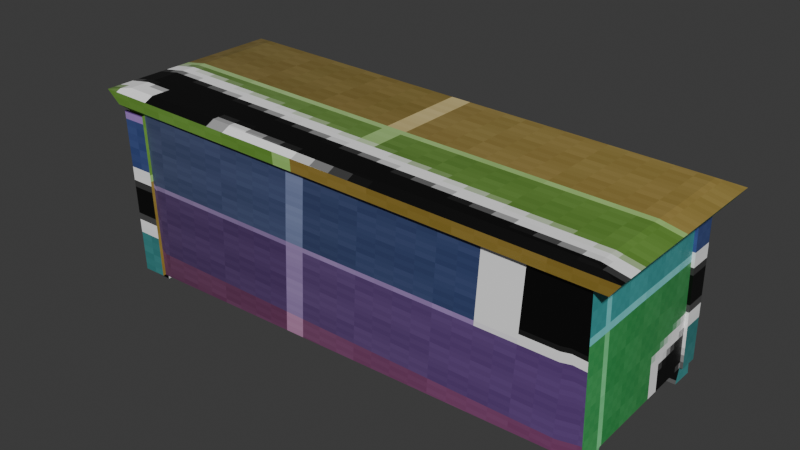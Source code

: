 # Source: cabinet.blend  (saved by Blender 5.2.45; exported with 4.5.12 LTS)
import bpy
from mathutils import Matrix  # noqa: F401  (used for matrix-valued properties, if any)

bpy.ops.wm.read_factory_settings(use_empty=True)
scene = bpy.context.scene
scene.name = 'Scene'

# ---- collections
col_collection = bpy.data.collections.new('Collection'); scene.collection.children.link(col_collection)

# ---- images (referenced by path relative to the original .blend; pixels are not part of the script)
import os
ASSET_DIR = os.environ.get("B2B_ASSET_DIR", "")  # directory of the original .blend (textures are referenced by path, not embedded)
HERE = os.path.dirname(os.path.abspath(__file__))  # packed textures are extracted next to this script under _unpacked/

def load_image(name, relpath, width, height, colorspace="sRGB"):
    """Load a texture the original file referenced (path relative to the .blend, or extracted next to this script)."""
    p = next((c for c in (os.path.join(HERE, relpath), os.path.join(ASSET_DIR, relpath)) if relpath and os.path.exists(c)), "")
    if p:
        img = bpy.data.images.load(p, check_existing=True)
        img.name = name
    else:  # same state as the original file: an image datablock whose file is absent (Cycles renders it pink)
        img = bpy.data.images.new(name, width, height)
        img.source = "FILE"
        img.filepath = "//" + (relpath or name)
    img.colorspace_settings.name = colorspace
    return img
img_thirdtry = load_image('thirdtry', '_unpacked/thirdtry.22314e36.png', 256, 256, 'sRGB')
img_td_checker = load_image('TD_Checker', '_unpacked/TD_Checker.e74cfba9.png', 128, 128, 'sRGB')

# ---- materials (node trees are filled in below, after node groups)
mat_cabinet = bpy.data.materials.new('cabinet')
mat_td_checker = bpy.data.materials.new('TD_Checker')

# ---- material node trees
mat_cabinet.use_nodes = True; mat_cabinet.node_tree.nodes.clear()
_N = mat_cabinet.node_tree.nodes; _L = mat_cabinet.node_tree.links
n0 = _N.new('ShaderNodeBsdfPrincipled'); n0.name = 'Principled BSDF'; n0.location = (-200, 100)
n0.inputs[10].default_value = 0.005
n1 = _N.new('ShaderNodeOutputMaterial'); n1.name = 'Material Output'; n1.location = (200, 100)
n2 = _N.new('ShaderNodeTexImage'); n2.name = 'Image Texture'; n2.location = (-490, 80)
n2.image = img_thirdtry
n2.interpolation = 'Closest'
_L.new(n0.outputs[0], n1.inputs[0])
_L.new(n2.outputs[0], n0.inputs[0])
n1.is_active_output = True
mat_td_checker.use_nodes = True; mat_td_checker.node_tree.nodes.clear()
_N = mat_td_checker.node_tree.nodes; _L = mat_td_checker.node_tree.links
n0 = _N.new('ShaderNodeOutputMaterial'); n0.name = 'Material Output'; n0.location = (300, 200)
n1 = _N.new('ShaderNodeBsdfPrincipled'); n1.name = 'Principled BSDF'; n1.location = (0, 200)
n1.inputs[10].default_value = 0.005
n2 = _N.new('ShaderNodeMixRGB'); n2.name = 'Mix (Legacy)'; n2.location = (-200, 200)
n2.blend_type = 'COLOR'
n2.inputs[0].default_value = 1.0
n3 = _N.new('ShaderNodeTexImage'); n3.name = 'Image Texture'; n3.location = (-500, 300)
n3.image = img_td_checker
n3.interpolation = 'Closest'
n4 = _N.new('ShaderNodeAttribute'); n4.name = 'Attribute'; n4.location = (-500, 0)
n4.attribute_name = 'td_vis'
n5 = _N.new('ShaderNodeUVMap'); n5.name = 'UV Map'; n5.location = (-1000, 220)
n5.width = 160
n6 = _N.new('ShaderNodeMapping'); n6.name = 'Mapping'; n6.location = (-800, 300)
_L.new(n1.outputs[0], n0.inputs[0])
_L.new(n2.outputs[0], n1.inputs[0])
_L.new(n3.outputs[0], n2.inputs[1])
_L.new(n4.outputs[0], n2.inputs[2])
_L.new(n5.outputs[0], n6.inputs[0])
_L.new(n6.outputs[0], n3.inputs[0])
n0.is_active_output = True

# ---- world
world_world = bpy.data.worlds.new('World'); scene.world = world_world
world_world.use_nodes = True; world_world.node_tree.nodes.clear()
_N = world_world.node_tree.nodes; _L = world_world.node_tree.links
n0 = _N.new('ShaderNodeOutputWorld'); n0.name = 'World Output'; n0.location = (200, 100)
n1 = _N.new('ShaderNodeBackground'); n1.name = 'Background'; n1.location = (-200, 100)
n1.inputs[0].default_value = (0.05088, 0.05088, 0.05088, 1.0)
_L.new(n1.outputs[0], n0.inputs[0])
n0.is_active_output = True
world_world.color = (0.05088, 0.05088, 0.05088)
world_world.sun_shadow_jitter_overblur = 0.0

# ---- meshes
me_cube = bpy.data.meshes.new('Cube')
me_cube.from_pydata([(0.9029, 0.9918, -0.9386), (0.9124, -0.9871, -0.945), (-0.9167, 0.9935, -1.057), (-0.9143, -1.006, -1.064), (0.8948, 1.02, 0.8174), (-0.9266, -1.026, 0.8052), (0.9004, -0.9801, 0.8109), (-0.9322, 0.9735, 0.8117), (-0.9729, -1.07, 0.8558), (-1.008, -1.111, 1.013), (0.994, -1.081, 0.8891), (0.9905, 1.111, 0.8889), (-1.012, 1.081, 1.013), (0.9531, 1.07, 0.7358), (0.9565, -1.042, 0.736), (-0.9763, 1.042, 0.8556), (-0.7922, 0.9946, -0.982), (-0.823, -1.005, -1.058), (-0.8043, 0.9887, 0.6964), (-0.8353, -1.024, 0.8055), (-0.908, -1.109, 1.007), (-0.9115, 1.083, 1.007), (-0.8798, 1.044, 0.8496), (-0.8764, -1.069, 0.8498), (0.8256, -0.988, -0.9507), (0.777, 1.005, 0.7994), (0.8954, 1.109, 0.8948), (0.8615, 1.069, 0.7415), (0.7891, 1.011, -0.8789), (0.8137, -0.9823, 0.8106), (0.8989, -1.083, 0.895), (0.8649, -1.044, 0.7417), (-0.9146, -0.7064, -1.063), (0.912, -0.6871, -0.944), (0.8996, -0.6801, 0.8119), (-0.9275, -0.7264, 0.8062), (0.9935, -0.7526, 0.889), (-1.009, -0.7818, 1.013), (0.956, -0.7253, 0.736), (-0.9734, -0.7534, 0.8558), (-0.8313, -0.7, -1.0), (0.8177, -0.7, -1.0), (0.9031, 0.7998, -0.9393), (-0.9315, 0.7186, 0.8109), (-1.011, 0.8019, 1.013), (-0.9758, 0.7728, 0.8556), (-0.9164, 0.7385, -1.058), (0.8955, 0.7649, 0.8166), (0.9909, 0.8311, 0.8889), (0.9535, 0.8009, 0.7359), (-0.8313, 0.745, -1.0), (0.8177, 0.745, -1.0), (-0.9157, -0.6947, -1.079), (-0.9157, -0.9947, -1.079), (-0.8313, -1.0, -1.0), (-0.8313, -0.7, -1.0), (-0.8313, 1.0, -1.098), (-0.9227, 1.0, -1.098), (0.8177, -1.0, -1.098), (0.9044, -1.0, -1.098), (0.9044, 0.745, -1.098), (0.9044, 1.0, -1.098), (0.8177, 1.0, -1.098), (0.8177, -0.7, -1.098), (0.9044, -0.7, -1.098), (-0.9227, 0.745, -1.098), (-0.8313, 0.745, -1.098), (0.8177, 0.745, -1.098), (-0.9227, -0.7, -1.098), (-0.9227, -1.0, -1.098), (-0.8313, -1.0, -1.098), (-0.8313, -0.7, -1.098), (0.8376, 0.9911, -0.9429), (-0.8254, 0.9945, -1.051), (-0.8409, 0.9759, 0.812), (0.808, 1.018, 0.8172), (-0.9202, -1.013, 1.057), (-0.8289, -1.012, 1.051), (0.9033, 1.013, 0.9432), (0.9905, 1.111, 0.8889), (0.7736, 1.038, -0.8641), (0.7891, 1.049, -0.8788), (-0.7922, 1.032, -0.9818), (-0.777, 1.022, -0.9651), (-0.8044, 1.026, 0.6965), (-0.7891, 1.055, 0.7473), (0.7769, 1.043, 0.7996), (0.7617, 1.095, 0.7176), (0.906, -0.6867, 0.9434), (0.9065, -0.9867, 0.9434), (-0.923, 0.7317, 1.057), (-0.9234, 0.9867, 1.057), (0.8165, 1.012, 0.9486), (0.994, -1.081, 0.8891), (-0.908, -1.109, 1.007), (-1.008, -1.111, 1.013), (0.9935, -0.7526, 0.889), (-1.011, 0.8019, 1.013), (-1.012, 1.081, 1.013), (0.8954, 1.109, 0.8948), (0.8197, -0.988, 0.9488), (-0.8321, 0.988, 1.051), (0.8989, -1.083, 0.895), (-0.9115, 1.083, 1.007), (-0.8294, -0.712, 1.051), (0.8192, -0.688, 0.9488), (0.9037, 0.7583, 0.9433), (-0.9207, -0.7133, 1.057), (0.9909, 0.8311, 0.8889), (-1.009, -0.7818, 1.013), (-0.8317, 0.733, 1.051), (0.8169, 0.757, 0.9487), (-0.9157, -0.6947, -1.079), (-0.9157, -0.9947, -1.079), (0.9056, 1.02, 0.8174), (0.9137, 0.9918, -0.9386), (0.9139, 0.7998, -0.9393), (0.8188, 1.018, 0.8172), (0.8484, 0.9911, -0.9429), (0.9063, 0.7649, 0.8166), (0.9056, 1.044, 0.8174), (0.9137, 1.016, -0.9386), (0.9139, 0.824, -0.9393), (0.8188, 1.042, 0.8172), (0.8484, 1.015, -0.9429), (0.9063, 0.789, 0.8166), (-0.9365, -0.7064, -1.063), (-0.9361, -1.006, -1.064), (-0.9485, -1.026, 0.8052), (-0.8571, -1.024, 0.8055), (-0.8448, -1.005, -1.058), (-0.9493, -0.7264, 0.8062), (-0.9365, -0.7401, -1.063), (-0.9361, -1.04, -1.064), (-0.9485, -1.06, 0.8052), (-0.8571, -1.058, 0.8055), (-0.8448, -1.039, -1.058), (-0.9493, -0.7601, 0.8062)], [], [(74, 7, 15, 22), (41, 33, 64, 63), (35, 5, 8, 39), (72, 75, 117, 118), (33, 34, 6, 1), (46, 43, 7, 2), (3, 17, 130, 127), (23, 20, 9, 8), (45, 44, 12, 15), (38, 36, 10, 14), (27, 26, 11, 13), (29, 6, 14, 31), (47, 4, 13, 49), (5, 19, 23, 8), (15, 12, 21, 22), (31, 30, 20, 23), (24, 29, 19, 17), (2, 7, 74, 73), (17, 3, 53, 54), (75, 74, 22, 27), (4, 75, 27, 13), (1, 6, 29, 24), (14, 10, 30, 31), (21, 12, 98, 103), (19, 29, 31, 23), (22, 21, 26, 27), (88, 89, 93, 96), (40, 41, 24, 17), (10, 36, 96, 93), (50, 51, 41, 40), (44, 37, 109, 97), (37, 9, 95, 109), (46, 50, 40, 32), (26, 21, 103, 99), (6, 34, 38, 14), (49, 48, 36, 38), (8, 9, 37, 39), (32, 3, 127, 126), (42, 47, 34, 33), (43, 35, 39, 45), (20, 30, 102, 94), (51, 42, 33, 41), (9, 20, 94, 95), (36, 48, 108, 96), (50, 46, 65, 66), (11, 26, 99, 79), (7, 43, 45, 15), (0, 72, 118, 115), (13, 11, 48, 49), (46, 2, 57, 65), (48, 11, 79, 108), (30, 10, 93, 102), (73, 72, 51, 50), (12, 44, 97, 98), (34, 47, 49, 38), (39, 37, 44, 45), (32, 35, 43, 46), (33, 1, 59, 64), (32, 40, 55, 52), (40, 17, 54, 55), (3, 32, 52, 53), (63, 64, 59, 58), (62, 61, 60, 67), (57, 56, 66, 65), (68, 71, 70, 69), (51, 72, 62, 67), (53, 52, 68, 69), (54, 53, 69, 70), (24, 41, 63, 58), (42, 51, 67, 60), (1, 24, 58, 59), (55, 54, 70, 71), (2, 73, 56, 57), (52, 55, 71, 68), (72, 0, 61, 62), (73, 50, 66, 56), (0, 42, 60, 61), (16, 28, 72, 73), (18, 16, 73, 74), (25, 18, 74, 75), (28, 25, 75, 72), (92, 78, 79, 99), (104, 107, 76, 77), (90, 91, 98, 97), (77, 76, 95, 94), (81, 82, 83, 80), (85, 83, 82, 84), (84, 86, 87, 85), (86, 81, 80, 87), (28, 16, 82, 81), (83, 85, 87, 80), (25, 28, 81, 86), (16, 18, 84, 82), (18, 25, 86, 84), (100, 77, 94, 102), (91, 101, 103, 98), (105, 104, 77, 100), (88, 105, 100, 89), (89, 100, 102, 93), (101, 92, 99, 103), (106, 111, 105, 88), (111, 110, 104, 105), (76, 107, 109, 95), (106, 88, 96, 108), (110, 90, 107, 104), (101, 91, 90, 110), (78, 106, 108, 79), (92, 101, 110, 111), (78, 92, 111, 106), (107, 90, 97, 109), (52, 53, 113, 112), (113, 53, 52), (115, 118, 124, 121), (114, 119, 125, 120), (47, 42, 116, 119), (4, 47, 119, 114), (75, 4, 114, 117), (42, 0, 115, 116), (124, 123, 120, 121), (121, 120, 125, 122), (116, 115, 121, 122), (119, 116, 122, 125), (118, 117, 123, 124), (117, 114, 120, 123), (127, 130, 136, 133), (128, 131, 137, 134), (35, 32, 126, 131), (5, 35, 131, 128), (17, 19, 129, 130), (19, 5, 128, 129), (136, 135, 134, 133), (133, 134, 137, 132), (131, 126, 132, 137), (130, 129, 135, 136), (129, 128, 134, 135), (126, 127, 133, 132)])
me_cube.polygons.foreach_set('material_index', [1, 1, 1, 1, 1, 1, 1, 1, 1, 1, 1, 1, 1, 1, 1, 1, 1, 1, 1, 1, 1, 1, 1, 1, 1, 1, 1, 1, 1, 1, 1, 1, 1, 1, 1, 1, 1, 1, 1, 1, 1, 1, 1, 1, 1, 1, 1, 1, 1, 1, 1, 1, 1, 1, 1, 1, 1, 1, 1, 1, 1, 1, 1, 1, 1, 1, 1, 1, 1, 1, 1, 1, 1, 1, 1, 1, 1, 1, 1, 1, 1, 1, 1, 1, 1, 1, 1, 1, 1, 1, 1, 1, 1, 1, 1, 1, 1, 1, 1, 1, 1, 1, 1, 1, 1, 1, 1, 1, 1, 1, 1, 1, 1, 1, 1, 1, 1, 1, 1, 1, 1, 1, 1, 1, 1, 1, 1, 1, 1, 1, 1, 1, 1, 1, 1, 1])
_uv = me_cube.uv_layers.new(name='UVMap')
_uv.uv.foreach_set('vector', [0.5743, 0.1794, 0.5736, 0.1684, 0.5788, 0.163, 0.5788, 0.1746, 0.3552, 0.6126, 0.3614, 0.622, 0.3458, 0.622, 0.3453, 0.6132, 0.1743, 0.1966, 0.1439, 0.1967, 0.1395, 0.1912, 0.1716, 0.1912, 0.38, 0.3933, 0.5871, 0.3767, 0.5871, 0.378, 0.3801, 0.3946, 0.3843, 0.7524, 0.5628, 0.7511, 0.5628, 0.7821, 0.3843, 0.7834, 0.3229, 0.3885, 0.3209, 0.1961, 0.3467, 0.196, 0.3488, 0.3884, 0.9276, 0.1883, 0.9175, 0.1865, 0.9264, 0.1952, 0.9277, 0.1861, 0.3246, 0.7985, 0.3289, 0.7823, 0.3391, 0.7823, 0.3345, 0.7985, 0.3264, 0.1912, 0.3293, 0.1748, 0.3577, 0.1748, 0.3537, 0.1912, 0.5559, 0.8045, 0.5587, 0.7886, 0.5922, 0.7886, 0.5882, 0.8045, 0.5788, 0.3838, 0.5973, 0.3868, 0.5973, 0.3982, 0.5788, 0.3948, 0.7546, 0.5113, 0.7649, 0.5108, 0.7717, 0.5199, 0.7608, 0.5196, 0.5562, 0.3854, 0.5842, 0.3853, 0.5897, 0.3947, 0.5601, 0.3947, 0.3293, 0.8036, 0.32, 0.803, 0.3246, 0.7985, 0.3345, 0.7985, 0.5788, 0.163, 0.5973, 0.1577, 0.5973, 0.1697, 0.5788, 0.1746, 0.1465, 0.7985, 0.1441, 0.7823, 0.3289, 0.7823, 0.3246, 0.7985, 0.896, 0.3606, 0.6243, 0.3558, 0.6299, 0.1814, 0.9175, 0.1865, 0.3539, 0.1843, 0.5736, 0.1684, 0.5743, 0.1794, 0.3552, 0.1952, 0.5868, 0.63, 0.5773, 0.6285, 0.5768, 0.63, 0.5873, 0.6238, 0.5691, 0.4929, 0.771, 0.5024, 0.7758, 0.4981, 0.562, 0.5021, 0.5584, 0.4924, 0.5691, 0.4929, 0.562, 0.5021, 0.5507, 0.5024, 0.9028, 0.3692, 0.6208, 0.3647, 0.6243, 0.3558, 0.896, 0.3606, 0.1371, 0.7985, 0.1343, 0.7823, 0.1441, 0.7823, 0.1465, 0.7985, 0.3622, 0.3973, 0.3622, 0.3973, 0.3622, 0.3973, 0.3622, 0.3973, 0.56, 0.5199, 0.7546, 0.5113, 0.7608, 0.5196, 0.5549, 0.515, 0.5788, 0.1746, 0.5973, 0.1697, 0.5973, 0.3868, 0.5788, 0.3838, 0.3179, 0.5993, 0.3484, 0.5993, 0.358, 0.6085, 0.3246, 0.6085, 0.4169, 0.1401, 0.8089, 0.1491, 0.8094, 0.1401, 0.4169, 0.1573, 0.3622, 0.3973, 0.3622, 0.3973, 0.3622, 0.3973, 0.3622, 0.3973, 0.9039, 0.9098, 0.9026, 0.948, 0.2626, 0.948, 0.2638, 0.9098, 0.3622, 0.3973, 0.3622, 0.3973, 0.3622, 0.3973, 0.3622, 0.3973, 0.3622, 0.3973, 0.3622, 0.3973, 0.3622, 0.3973, 0.3622, 0.3973, 0.5492, 0.5438, 0.5484, 0.5359, 0.7367, 0.5353, 0.7375, 0.5438, 0.3622, 0.3973, 0.3622, 0.3973, 0.3622, 0.3973, 0.3622, 0.3973, 0.3643, 0.3861, 0.3973, 0.3859, 0.3923, 0.3947, 0.3575, 0.3947, 0.4005, 0.8045, 0.3974, 0.7886, 0.5587, 0.7886, 0.5559, 0.8045, 0.1395, 0.1912, 0.1354, 0.1748, 0.1687, 0.1748, 0.1716, 0.1912, 0.7597, 0.3994, 0.7595, 0.4302, 0.7594, 0.4302, 0.7596, 0.3994, 0.3843, 0.5989, 0.5628, 0.6019, 0.5628, 0.7511, 0.3843, 0.7524, 0.3209, 0.1961, 0.1743, 0.1966, 0.1716, 0.1912, 0.3264, 0.1912, 0.3622, 0.3973, 0.3622, 0.3973, 0.3622, 0.3973, 0.3622, 0.3973, 0.378, 0.6045, 0.3843, 0.5989, 0.3843, 0.7524, 0.3785, 0.7537, 0.3622, 0.3973, 0.3622, 0.3973, 0.3622, 0.3973, 0.3622, 0.3973, 0.3622, 0.3973, 0.3622, 0.3973, 0.3622, 0.3973, 0.3622, 0.3973, 0.3452, 0.6318, 0.351, 0.6231, 0.3551, 0.6225, 0.3551, 0.6318, 0.3622, 0.3973, 0.3622, 0.3973, 0.3622, 0.3973, 0.3622, 0.3973, 0.3467, 0.196, 0.3209, 0.1961, 0.3264, 0.1912, 0.3537, 0.1912, 0.3634, 0.3972, 0.3701, 0.3972, 0.369, 0.3973, 0.3623, 0.3973, 0.373, 0.8045, 0.369, 0.7886, 0.3974, 0.7886, 0.4005, 0.8045, 0.3229, 0.3885, 0.3488, 0.3884, 0.3494, 0.3926, 0.3236, 0.3926, 0.3622, 0.3973, 0.3622, 0.3973, 0.3622, 0.3973, 0.3622, 0.3973, 0.3622, 0.3973, 0.3622, 0.3973, 0.3622, 0.3973, 0.3622, 0.3973, 0.3552, 0.1952, 0.38, 0.3933, 0.3719, 0.3908, 0.3599, 0.1935, 0.3622, 0.3973, 0.3622, 0.3973, 0.3622, 0.3973, 0.3622, 0.3973, 0.3973, 0.3859, 0.5562, 0.3854, 0.5601, 0.3947, 0.3923, 0.3947, 0.1716, 0.1912, 0.1687, 0.1748, 0.3293, 0.1748, 0.3264, 0.1912, 0.1764, 0.389, 0.1743, 0.1966, 0.3209, 0.1961, 0.3229, 0.3885, 0.3843, 0.7524, 0.3843, 0.7834, 0.3687, 0.7848, 0.3686, 0.7538, 0.5702, 0.6247, 0.5767, 0.6334, 0.5767, 0.6334, 0.5685, 0.6246, 0.3453, 0.6451, 0.314, 0.6451, 0.3157, 0.6393, 0.3453, 0.6451, 0.7595, 0.4302, 0.7597, 0.3994, 0.7614, 0.3982, 0.7611, 0.4291, 0.3486, 0.6299, 0.3485, 0.6305, 0.3096, 0.6305, 0.3097, 0.6299, 0.5963, 0.5824, 0.5963, 0.583, 0.5634, 0.583, 0.5634, 0.5824, 0.3494, 0.3926, 0.3494, 0.3931, 0.3236, 0.3931, 0.3236, 0.3926, 0.7685, 0.3808, 0.7695, 0.3809, 0.7688, 0.4481, 0.7678, 0.448, 0.5634, 0.5695, 0.5952, 0.5622, 0.5963, 0.5824, 0.5634, 0.5824, 0.7637, 0.4468, 0.7644, 0.3796, 0.7685, 0.3808, 0.7678, 0.448, 0.5667, 0.6235, 0.5747, 0.6149, 0.5766, 0.6142, 0.5766, 0.6235, 0.3112, 0.6106, 0.3486, 0.617, 0.3486, 0.6299, 0.3097, 0.6299, 0.583, 0.6047, 0.5768, 0.6139, 0.5665, 0.6139, 0.5665, 0.6047, 0.9028, 0.3692, 0.896, 0.3606, 0.9277, 0.3601, 0.9274, 0.3687, 0.314, 0.6289, 0.3442, 0.6289, 0.3442, 0.6389, 0.314, 0.6389, 0.3539, 0.1843, 0.3552, 0.1952, 0.3497, 0.1948, 0.349, 0.1839, 0.5685, 0.6246, 0.5767, 0.6334, 0.5666, 0.6334, 0.5666, 0.6238, 0.5672, 0.6022, 0.5668, 0.5956, 0.5829, 0.5956, 0.5828, 0.6044, 0.5676, 0.5866, 0.5927, 0.5813, 0.5927, 0.5914, 0.567, 0.5914, 0.5679, 0.5474, 0.5872, 0.5474, 0.5927, 0.5637, 0.567, 0.5637, 0.3636, 0.1986, 0.3873, 0.3871, 0.38, 0.3933, 0.3552, 0.1952, 0.561, 0.1846, 0.3636, 0.1986, 0.3552, 0.1952, 0.5743, 0.1794, 0.5847, 0.3731, 0.561, 0.1846, 0.5743, 0.1794, 0.5871, 0.3767, 0.3873, 0.3871, 0.5847, 0.3731, 0.5871, 0.3767, 0.38, 0.3933, 0.1452, 0.5903, 0.145, 0.5993, 0.1351, 0.6085, 0.1353, 0.5987, 0.3202, 0.4198, 0.3203, 0.4103, 0.3508, 0.4103, 0.3507, 0.4198, 0.1734, 0.4103, 0.1475, 0.4103, 0.1378, 0.4014, 0.1662, 0.4014, 0.3507, 0.4198, 0.3508, 0.4103, 0.3607, 0.4014, 0.3606, 0.4117, 0.97, 0.5767, 0.9714, 0.8732, 0.9569, 0.8703, 0.9561, 0.5, 0.7831, 0.87, 0.9569, 0.8703, 0.9714, 0.8732, 0.83, 0.8732, 0.5535, 0.5055, 0.7458, 0.5055, 0.7443, 0.5121, 0.5552, 0.5091, 0.7738, 0.4799, 0.5652, 0.4796, 0.567, 0.4809, 0.7636, 0.4733, 0.5652, 0.4843, 0.5494, 0.4846, 0.5494, 0.4799, 0.5652, 0.4796, 0.9569, 0.8703, 0.7831, 0.87, 0.7874, 0.4997, 0.9561, 0.5, 0.7738, 0.4846, 0.5652, 0.4843, 0.5652, 0.4796, 0.7738, 0.4799, 0.7392, 0.5469, 0.5705, 0.5469, 0.5705, 0.5431, 0.7392, 0.5431, 0.5535, 0.5009, 0.7457, 0.5009, 0.7458, 0.5055, 0.5535, 0.5055, 0.3485, 0.5903, 0.3507, 0.4198, 0.3606, 0.4117, 0.3582, 0.5987, 0.1475, 0.4103, 0.1474, 0.4198, 0.1377, 0.4117, 0.1378, 0.4014, 0.318, 0.5903, 0.3202, 0.4198, 0.3507, 0.4198, 0.3485, 0.5903, 0.3179, 0.5993, 0.318, 0.5903, 0.3485, 0.5903, 0.3484, 0.5993, 0.3484, 0.5993, 0.3485, 0.5903, 0.3582, 0.5987, 0.358, 0.6085, 0.1474, 0.4198, 0.1452, 0.5903, 0.1353, 0.5987, 0.1377, 0.4117, 0.171, 0.5993, 0.1711, 0.5903, 0.318, 0.5903, 0.3179, 0.5993, 0.1711, 0.5903, 0.1733, 0.4198, 0.3202, 0.4198, 0.318, 0.5903, 0.3508, 0.4103, 0.3203, 0.4103, 0.3273, 0.4014, 0.3607, 0.4014, 0.171, 0.5993, 0.3179, 0.5993, 0.3246, 0.6085, 0.1636, 0.6085, 0.1733, 0.4198, 0.1734, 0.4103, 0.3203, 0.4103, 0.3202, 0.4198, 0.1474, 0.4198, 0.1475, 0.4103, 0.1734, 0.4103, 0.1733, 0.4198, 0.145, 0.5993, 0.171, 0.5993, 0.1636, 0.6085, 0.1351, 0.6085, 0.1452, 0.5903, 0.1474, 0.4198, 0.1733, 0.4198, 0.1711, 0.5903, 0.145, 0.5993, 0.1452, 0.5903, 0.1711, 0.5903, 0.171, 0.5993, 0.3203, 0.4103, 0.1734, 0.4103, 0.1662, 0.4014, 0.3273, 0.4014, 0.3622, 0.3973, 0.3622, 0.3973, 0.3622, 0.3973, 0.3622, 0.3973, 0.3622, 0.3973, 0.3622, 0.3973, 0.3622, 0.3973, 0.5534, 0.3962, 0.5534, 0.3981, 0.5449, 0.3981, 0.5448, 0.3962, 0.7473, 0.4376, 0.7473, 0.4637, 0.7473, 0.4612, 0.7473, 0.4352, 0.7474, 0.5953, 0.5708, 0.5953, 0.5707, 0.5942, 0.7474, 0.5942, 0.5671, 0.6336, 0.5927, 0.6336, 0.5927, 0.6347, 0.5671, 0.6347, 0.5871, 0.3767, 0.5877, 0.3871, 0.5878, 0.3884, 0.5871, 0.378, 0.3288, 0.397, 0.4083, 0.397, 0.4083, 0.3973, 0.3288, 0.3973, 0.7477, 0.4929, 0.5707, 0.4929, 0.5709, 0.484, 0.7474, 0.4862, 0.5707, 0.4387, 0.7473, 0.4352, 0.7473, 0.4612, 0.5707, 0.4583, 0.3288, 0.3973, 0.4083, 0.3973, 0.4183, 0.3973, 0.3388, 0.3973, 0.7473, 0.4637, 0.5708, 0.4607, 0.5707, 0.4583, 0.7473, 0.4612, 0.3665, 0.3946, 0.5435, 0.3946, 0.5435, 0.3971, 0.3665, 0.3971, 0.3555, 0.6223, 0.3643, 0.6223, 0.3643, 0.6248, 0.3556, 0.6248, 0.1334, 0.804, 0.1342, 0.804, 0.1342, 0.8075, 0.1335, 0.8075, 0.3953, 0.3973, 0.3603, 0.3973, 0.3643, 0.3973, 0.3992, 0.3973, 0.5524, 0.3946, 0.7403, 0.3946, 0.7403, 0.3968, 0.5524, 0.3968, 0.5973, 0.5941, 0.5671, 0.5941, 0.5671, 0.5919, 0.5973, 0.5919, 0.9175, 0.1865, 0.6299, 0.1814, 0.6271, 0.1904, 0.9264, 0.1952, 0.3821, 0.3975, 0.3596, 0.3975, 0.3542, 0.3975, 0.3767, 0.3975, 0.5716, 0.4646, 0.759, 0.4646, 0.759, 0.4739, 0.571, 0.4739, 0.7594, 0.4337, 0.5706, 0.4337, 0.5708, 0.4029, 0.7596, 0.4029, 0.5708, 0.3994, 0.7596, 0.3994, 0.7596, 0.4029, 0.5708, 0.4029, 0.1342, 0.804, 0.3257, 0.804, 0.3258, 0.8075, 0.1342, 0.8075, 0.5863, 0.6175, 0.5771, 0.6175, 0.5771, 0.614, 0.5862, 0.614, 0.7596, 0.3994, 0.7594, 0.4302, 0.7594, 0.4337, 0.7596, 0.4029])
me_cube.materials.append(mat_cabinet)
me_cube.materials.append(mat_td_checker)
me_cube.use_mirror_vertex_groups = False
me_cube.update()

# ---- objects
ob_cube = bpy.data.objects.new('Cube', me_cube)

# ---- transforms, parenting, visibility, modifiers, constraints
ob_cube.location = (0.0, 0.0, 0.0)
ob_cube.scale = (0.9, 0.3, 0.3)
ob_cube.lock_rotations_4d = False
ob_cube.empty_display_type = 'ARROWS'
ob_cube.lineart.crease_threshold = 0.0

# ---- collection membership
col_collection.objects.link(ob_cube)

# ---- scene / render settings (as saved in the file)
scene.frame_start = 1; scene.frame_end = 250; scene.frame_set(1)
scene.render.engine = 'BLENDER_EEVEE_NEXT'
scene.render.bake_bias = 0.0
scene.render.bake_samples = 0
scene.render.compositor_device = 'GPU'
scene.eevee.use_volume_custom_range = False
scene.eevee.fast_gi_thickness_near = 0.1
scene.eevee.fast_gi_thickness_far = 0.0
scene.eevee.ray_tracing_options.screen_trace_thickness = 0.1
bpy.context.view_layer.update()

# ---- added for rendering (the .blend has no active camera and no usable light): camera, sun
cam_auto = bpy.data.cameras.new('AutoCamera')
cam_auto.lens = 50.0
cam_auto.sensor_width = 36.0
cam_auto.clip_end = 1000.0
ob_auto_camera = bpy.data.objects.new('AutoCamera', cam_auto)
scene.collection.objects.link(ob_auto_camera)
ob_auto_camera.location = (1.87014, -2.25368, 1.49623)
ob_auto_camera.rotation_euler = (1.09748, -7.21219e-08, 0.694738)
scene.camera = ob_auto_camera
light_auto_sun = bpy.data.lights.new('AutoSun', 'SUN')
light_auto_sun.energy = 3.0
light_auto_sun.angle = 0.0523599
ob_auto_sun = bpy.data.objects.new('AutoSun', light_auto_sun)
scene.collection.objects.link(ob_auto_sun)
ob_auto_sun.rotation_euler = (0.872665, 0.174533, 0.523599)
bpy.context.view_layer.update()
